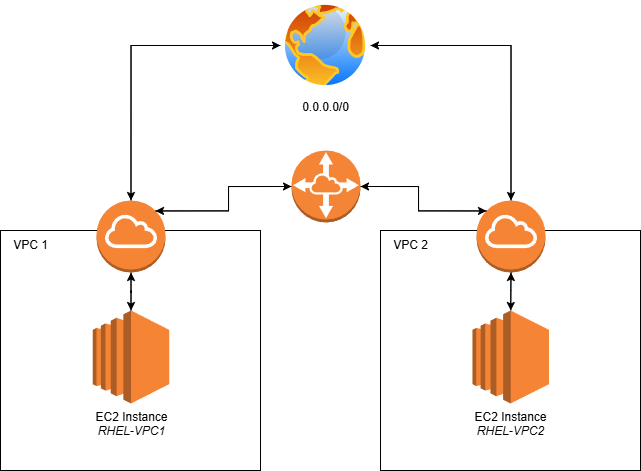

The diagram above was exported from draw.io. Its source (the exported page's mxGraphModel, read from the mxfile embedded in the PNG):
<mxGraphModel dx="989" dy="509" grid="1" gridSize="10" guides="1" tooltips="1" connect="1" arrows="1" fold="1" page="1" pageScale="1" pageWidth="850" pageHeight="1100" math="0" shadow="0">
  <root>
    <mxCell id="0" />
    <mxCell id="1" parent="0" />
    <mxCell id="UYXIPq73mOLAzKirqcke-1" value="" style="rounded=0;whiteSpace=wrap;html=1;" parent="1" vertex="1">
      <mxGeometry x="100" y="240" width="260" height="240" as="geometry" />
    </mxCell>
    <mxCell id="UYXIPq73mOLAzKirqcke-2" value="" style="rounded=0;whiteSpace=wrap;html=1;" parent="1" vertex="1">
      <mxGeometry x="480" y="240" width="260" height="240" as="geometry" />
    </mxCell>
    <mxCell id="UYXIPq73mOLAzKirqcke-20" style="edgeStyle=orthogonalEdgeStyle;rounded=0;orthogonalLoop=1;jettySize=auto;html=1;exitX=0.5;exitY=0;exitDx=0;exitDy=0;exitPerimeter=0;" parent="1" source="UYXIPq73mOLAzKirqcke-3" target="UYXIPq73mOLAzKirqcke-5" edge="1">
      <mxGeometry relative="1" as="geometry" />
    </mxCell>
    <mxCell id="UYXIPq73mOLAzKirqcke-3" value="EC2 Instance&lt;div&gt;&lt;i&gt;RHEL-VPC1&lt;/i&gt;&lt;/div&gt;" style="outlineConnect=0;dashed=0;verticalLabelPosition=bottom;verticalAlign=top;align=center;html=1;shape=mxgraph.aws3.ec2;fillColor=#F58534;gradientColor=none;" parent="1" vertex="1">
      <mxGeometry x="192.25" y="320" width="76.5" height="93" as="geometry" />
    </mxCell>
    <mxCell id="UYXIPq73mOLAzKirqcke-21" style="edgeStyle=orthogonalEdgeStyle;rounded=0;orthogonalLoop=1;jettySize=auto;html=1;exitX=0.5;exitY=0;exitDx=0;exitDy=0;exitPerimeter=0;" parent="1" source="UYXIPq73mOLAzKirqcke-4" target="UYXIPq73mOLAzKirqcke-6" edge="1">
      <mxGeometry relative="1" as="geometry" />
    </mxCell>
    <mxCell id="UYXIPq73mOLAzKirqcke-4" value="EC2 Instance&lt;div&gt;&lt;i&gt;RHEL-VPC2&lt;/i&gt;&lt;/div&gt;" style="outlineConnect=0;dashed=0;verticalLabelPosition=bottom;verticalAlign=top;align=center;html=1;shape=mxgraph.aws3.ec2;fillColor=#F58534;gradientColor=none;" parent="1" vertex="1">
      <mxGeometry x="572" y="320" width="76.5" height="93" as="geometry" />
    </mxCell>
    <mxCell id="UYXIPq73mOLAzKirqcke-12" style="edgeStyle=orthogonalEdgeStyle;rounded=0;orthogonalLoop=1;jettySize=auto;html=1;exitX=0.5;exitY=0;exitDx=0;exitDy=0;exitPerimeter=0;entryX=0;entryY=0.5;entryDx=0;entryDy=0;" parent="1" source="UYXIPq73mOLAzKirqcke-5" target="UYXIPq73mOLAzKirqcke-16" edge="1">
      <mxGeometry relative="1" as="geometry">
        <mxPoint x="230" y="100" as="targetPoint" />
      </mxGeometry>
    </mxCell>
    <mxCell id="UYXIPq73mOLAzKirqcke-23" style="edgeStyle=orthogonalEdgeStyle;rounded=0;orthogonalLoop=1;jettySize=auto;html=1;exitX=0.5;exitY=1;exitDx=0;exitDy=0;exitPerimeter=0;" parent="1" source="UYXIPq73mOLAzKirqcke-5" target="UYXIPq73mOLAzKirqcke-3" edge="1">
      <mxGeometry relative="1" as="geometry" />
    </mxCell>
    <mxCell id="UYXIPq73mOLAzKirqcke-5" value="" style="outlineConnect=0;dashed=0;verticalLabelPosition=bottom;verticalAlign=top;align=center;html=1;shape=mxgraph.aws3.internet_gateway;fillColor=#F58534;gradientColor=none;" parent="1" vertex="1">
      <mxGeometry x="196" y="210" width="69" height="72" as="geometry" />
    </mxCell>
    <mxCell id="UYXIPq73mOLAzKirqcke-13" style="edgeStyle=orthogonalEdgeStyle;rounded=0;orthogonalLoop=1;jettySize=auto;html=1;exitX=0.5;exitY=0;exitDx=0;exitDy=0;exitPerimeter=0;entryX=1;entryY=0.5;entryDx=0;entryDy=0;" parent="1" source="UYXIPq73mOLAzKirqcke-6" target="UYXIPq73mOLAzKirqcke-16" edge="1">
      <mxGeometry relative="1" as="geometry">
        <mxPoint x="610" y="100" as="targetPoint" />
      </mxGeometry>
    </mxCell>
    <mxCell id="UYXIPq73mOLAzKirqcke-6" value="" style="outlineConnect=0;dashed=0;verticalLabelPosition=bottom;verticalAlign=top;align=center;html=1;shape=mxgraph.aws3.internet_gateway;fillColor=#F58534;gradientColor=none;" parent="1" vertex="1">
      <mxGeometry x="576" y="210" width="69" height="72" as="geometry" />
    </mxCell>
    <mxCell id="UYXIPq73mOLAzKirqcke-7" value="" style="outlineConnect=0;dashed=0;verticalLabelPosition=bottom;verticalAlign=top;align=center;html=1;shape=mxgraph.aws3.vpc_peering;fillColor=#F58536;gradientColor=none;" parent="1" vertex="1">
      <mxGeometry x="391" y="160" width="69" height="72" as="geometry" />
    </mxCell>
    <mxCell id="UYXIPq73mOLAzKirqcke-29" style="edgeStyle=orthogonalEdgeStyle;rounded=0;orthogonalLoop=1;jettySize=auto;html=1;exitX=1;exitY=0.5;exitDx=0;exitDy=0;entryX=0.5;entryY=0;entryDx=0;entryDy=0;entryPerimeter=0;" parent="1" source="UYXIPq73mOLAzKirqcke-16" target="UYXIPq73mOLAzKirqcke-6" edge="1">
      <mxGeometry relative="1" as="geometry">
        <mxPoint x="526.9230769230768" y="120" as="targetPoint" />
      </mxGeometry>
    </mxCell>
    <mxCell id="UYXIPq73mOLAzKirqcke-16" value="0.0.0.0/0" style="image;aspect=fixed;perimeter=ellipsePerimeter;html=1;align=center;shadow=0;dashed=0;spacingTop=3;image=img/lib/active_directory/internet_globe.svg;" parent="1" vertex="1">
      <mxGeometry x="380" y="10" width="90" height="90" as="geometry" />
    </mxCell>
    <mxCell id="UYXIPq73mOLAzKirqcke-22" style="edgeStyle=orthogonalEdgeStyle;rounded=0;orthogonalLoop=1;jettySize=auto;html=1;exitX=0.5;exitY=1;exitDx=0;exitDy=0;exitPerimeter=0;entryX=0.5;entryY=0;entryDx=0;entryDy=0;entryPerimeter=0;" parent="1" source="UYXIPq73mOLAzKirqcke-6" target="UYXIPq73mOLAzKirqcke-4" edge="1">
      <mxGeometry relative="1" as="geometry" />
    </mxCell>
    <mxCell id="UYXIPq73mOLAzKirqcke-24" style="edgeStyle=orthogonalEdgeStyle;rounded=0;orthogonalLoop=1;jettySize=auto;html=1;exitX=0.855;exitY=0.145;exitDx=0;exitDy=0;exitPerimeter=0;entryX=0;entryY=0.5;entryDx=0;entryDy=0;entryPerimeter=0;" parent="1" source="UYXIPq73mOLAzKirqcke-5" target="UYXIPq73mOLAzKirqcke-7" edge="1">
      <mxGeometry relative="1" as="geometry" />
    </mxCell>
    <mxCell id="UYXIPq73mOLAzKirqcke-25" style="edgeStyle=orthogonalEdgeStyle;rounded=0;orthogonalLoop=1;jettySize=auto;html=1;exitX=0;exitY=0.5;exitDx=0;exitDy=0;exitPerimeter=0;entryX=0.855;entryY=0.145;entryDx=0;entryDy=0;entryPerimeter=0;" parent="1" source="UYXIPq73mOLAzKirqcke-7" target="UYXIPq73mOLAzKirqcke-5" edge="1">
      <mxGeometry relative="1" as="geometry" />
    </mxCell>
    <mxCell id="UYXIPq73mOLAzKirqcke-26" style="edgeStyle=orthogonalEdgeStyle;rounded=0;orthogonalLoop=1;jettySize=auto;html=1;exitX=0.145;exitY=0.145;exitDx=0;exitDy=0;exitPerimeter=0;entryX=1;entryY=0.5;entryDx=0;entryDy=0;entryPerimeter=0;" parent="1" source="UYXIPq73mOLAzKirqcke-6" target="UYXIPq73mOLAzKirqcke-7" edge="1">
      <mxGeometry relative="1" as="geometry" />
    </mxCell>
    <mxCell id="UYXIPq73mOLAzKirqcke-27" style="edgeStyle=orthogonalEdgeStyle;rounded=0;orthogonalLoop=1;jettySize=auto;html=1;exitX=1;exitY=0.5;exitDx=0;exitDy=0;exitPerimeter=0;entryX=0.145;entryY=0.145;entryDx=0;entryDy=0;entryPerimeter=0;" parent="1" source="UYXIPq73mOLAzKirqcke-7" target="UYXIPq73mOLAzKirqcke-6" edge="1">
      <mxGeometry relative="1" as="geometry" />
    </mxCell>
    <mxCell id="UYXIPq73mOLAzKirqcke-28" style="edgeStyle=orthogonalEdgeStyle;rounded=0;orthogonalLoop=1;jettySize=auto;html=1;exitX=0;exitY=0.5;exitDx=0;exitDy=0;entryX=0.5;entryY=0;entryDx=0;entryDy=0;entryPerimeter=0;" parent="1" source="UYXIPq73mOLAzKirqcke-16" target="UYXIPq73mOLAzKirqcke-5" edge="1">
      <mxGeometry relative="1" as="geometry" />
    </mxCell>
    <mxCell id="jx6EPn28xOPBzll59V3P-2" value="VPC 1" style="text;html=1;align=center;verticalAlign=middle;resizable=0;points=[];autosize=1;strokeColor=none;fillColor=none;" vertex="1" parent="1">
      <mxGeometry x="100" y="240" width="60" height="30" as="geometry" />
    </mxCell>
    <mxCell id="jx6EPn28xOPBzll59V3P-3" value="VPC 2" style="text;html=1;align=center;verticalAlign=middle;resizable=0;points=[];autosize=1;strokeColor=none;fillColor=none;" vertex="1" parent="1">
      <mxGeometry x="480" y="240" width="60" height="30" as="geometry" />
    </mxCell>
  </root>
</mxGraphModel>